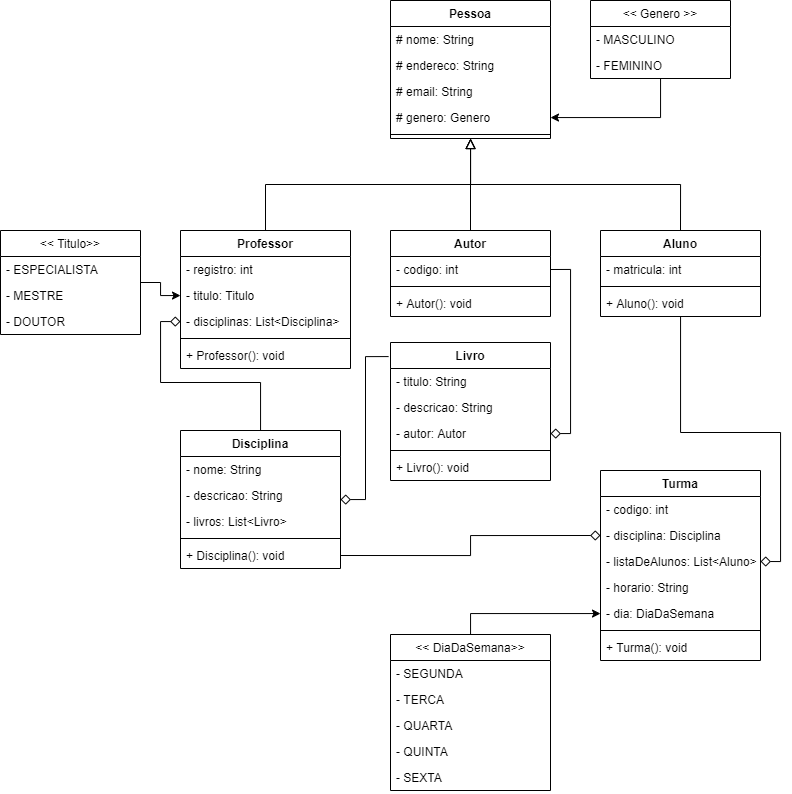

The diagram above was exported from draw.io. Its source (the exported page's mxGraphModel, read from the mxfile embedded in the PNG):
<mxGraphModel dx="875" dy="538" grid="1" gridSize="10" guides="1" tooltips="1" connect="1" arrows="1" fold="1" page="1" pageScale="1" pageWidth="850" pageHeight="1100" math="0" shadow="0">
  <root>
    <mxCell id="0" />
    <mxCell id="1" parent="0" />
    <mxCell id="pzJDl8DPoPxN1KST5aog-24" style="edgeStyle=orthogonalEdgeStyle;rounded=0;orthogonalLoop=1;jettySize=auto;html=1;" edge="1" parent="1" source="pzJDl8DPoPxN1KST5aog-8" target="pzJDl8DPoPxN1KST5aog-7">
      <mxGeometry relative="1" as="geometry" />
    </mxCell>
    <mxCell id="pzJDl8DPoPxN1KST5aog-23" style="edgeStyle=orthogonalEdgeStyle;rounded=0;orthogonalLoop=1;jettySize=auto;html=1;" edge="1" parent="1" source="pzJDl8DPoPxN1KST5aog-19" target="pzJDl8DPoPxN1KST5aog-18">
      <mxGeometry relative="1" as="geometry" />
    </mxCell>
    <mxCell id="pzJDl8DPoPxN1KST5aog-54" style="edgeStyle=orthogonalEdgeStyle;rounded=0;orthogonalLoop=1;jettySize=auto;html=1;endArrow=diamond;endFill=0;endSize=8;exitX=1;exitY=0.5;exitDx=0;exitDy=0;" edge="1" parent="1" source="pzJDl8DPoPxN1KST5aog-51" target="pzJDl8DPoPxN1KST5aog-48">
      <mxGeometry relative="1" as="geometry" />
    </mxCell>
    <mxCell id="pzJDl8DPoPxN1KST5aog-55" style="edgeStyle=orthogonalEdgeStyle;rounded=0;orthogonalLoop=1;jettySize=auto;html=1;endArrow=diamond;endFill=0;endSize=8;" edge="1" parent="1" source="pzJDl8DPoPxN1KST5aog-36" target="pzJDl8DPoPxN1KST5aog-35">
      <mxGeometry relative="1" as="geometry" />
    </mxCell>
    <mxCell id="pzJDl8DPoPxN1KST5aog-56" style="edgeStyle=orthogonalEdgeStyle;rounded=0;orthogonalLoop=1;jettySize=auto;html=1;endArrow=diamond;endFill=0;endSize=8;exitX=-0.012;exitY=0.102;exitDx=0;exitDy=0;exitPerimeter=0;" edge="1" parent="1" source="pzJDl8DPoPxN1KST5aog-43" target="pzJDl8DPoPxN1KST5aog-36">
      <mxGeometry relative="1" as="geometry" />
    </mxCell>
    <mxCell id="pzJDl8DPoPxN1KST5aog-77" style="edgeStyle=orthogonalEdgeStyle;rounded=0;orthogonalLoop=1;jettySize=auto;html=1;endArrow=block;endFill=0;endSize=8;" edge="1" parent="1" source="pzJDl8DPoPxN1KST5aog-50" target="pzJDl8DPoPxN1KST5aog-1">
      <mxGeometry relative="1" as="geometry" />
    </mxCell>
    <mxCell id="pzJDl8DPoPxN1KST5aog-50" value="Autor" style="swimlane;fontStyle=1;align=center;verticalAlign=top;childLayout=stackLayout;horizontal=1;startSize=26;horizontalStack=0;resizeParent=1;resizeParentMax=0;resizeLast=0;collapsible=1;marginBottom=0;" vertex="1" parent="1">
      <mxGeometry x="410" y="310" width="160" height="86" as="geometry" />
    </mxCell>
    <mxCell id="pzJDl8DPoPxN1KST5aog-51" value="- codigo: int" style="text;strokeColor=none;fillColor=none;align=left;verticalAlign=top;spacingLeft=4;spacingRight=4;overflow=hidden;rotatable=0;points=[[0,0.5],[1,0.5]];portConstraint=eastwest;" vertex="1" parent="pzJDl8DPoPxN1KST5aog-50">
      <mxGeometry y="26" width="160" height="26" as="geometry" />
    </mxCell>
    <mxCell id="pzJDl8DPoPxN1KST5aog-52" value="" style="line;strokeWidth=1;fillColor=none;align=left;verticalAlign=middle;spacingTop=-1;spacingLeft=3;spacingRight=3;rotatable=0;labelPosition=right;points=[];portConstraint=eastwest;" vertex="1" parent="pzJDl8DPoPxN1KST5aog-50">
      <mxGeometry y="52" width="160" height="8" as="geometry" />
    </mxCell>
    <mxCell id="pzJDl8DPoPxN1KST5aog-83" value="+ Autor(): void" style="text;strokeColor=none;fillColor=none;align=left;verticalAlign=top;spacingLeft=4;spacingRight=4;overflow=hidden;rotatable=0;points=[[0,0.5],[1,0.5]];portConstraint=eastwest;" vertex="1" parent="pzJDl8DPoPxN1KST5aog-50">
      <mxGeometry y="60" width="160" height="26" as="geometry" />
    </mxCell>
    <mxCell id="pzJDl8DPoPxN1KST5aog-76" style="edgeStyle=orthogonalEdgeStyle;rounded=0;orthogonalLoop=1;jettySize=auto;html=1;endArrow=block;endFill=0;endSize=8;exitX=0.5;exitY=0;exitDx=0;exitDy=0;" edge="1" parent="1" source="pzJDl8DPoPxN1KST5aog-14" target="pzJDl8DPoPxN1KST5aog-1">
      <mxGeometry relative="1" as="geometry" />
    </mxCell>
    <mxCell id="pzJDl8DPoPxN1KST5aog-14" value="Professor" style="swimlane;fontStyle=1;align=center;verticalAlign=top;childLayout=stackLayout;horizontal=1;startSize=26;horizontalStack=0;resizeParent=1;resizeParentMax=0;resizeLast=0;collapsible=1;marginBottom=0;" vertex="1" parent="1">
      <mxGeometry x="200" y="310" width="170" height="138" as="geometry" />
    </mxCell>
    <mxCell id="pzJDl8DPoPxN1KST5aog-15" value="- registro: int" style="text;strokeColor=none;fillColor=none;align=left;verticalAlign=top;spacingLeft=4;spacingRight=4;overflow=hidden;rotatable=0;points=[[0,0.5],[1,0.5]];portConstraint=eastwest;" vertex="1" parent="pzJDl8DPoPxN1KST5aog-14">
      <mxGeometry y="26" width="170" height="26" as="geometry" />
    </mxCell>
    <mxCell id="pzJDl8DPoPxN1KST5aog-18" value="- titulo: Titulo" style="text;strokeColor=none;fillColor=none;align=left;verticalAlign=top;spacingLeft=4;spacingRight=4;overflow=hidden;rotatable=0;points=[[0,0.5],[1,0.5]];portConstraint=eastwest;" vertex="1" parent="pzJDl8DPoPxN1KST5aog-14">
      <mxGeometry y="52" width="170" height="26" as="geometry" />
    </mxCell>
    <mxCell id="pzJDl8DPoPxN1KST5aog-35" value="- disciplinas: List&lt;Disciplina&gt;" style="text;strokeColor=none;fillColor=none;align=left;verticalAlign=top;spacingLeft=4;spacingRight=4;overflow=hidden;rotatable=0;points=[[0,0.5],[1,0.5]];portConstraint=eastwest;" vertex="1" parent="pzJDl8DPoPxN1KST5aog-14">
      <mxGeometry y="78" width="170" height="26" as="geometry" />
    </mxCell>
    <mxCell id="pzJDl8DPoPxN1KST5aog-16" value="" style="line;strokeWidth=1;fillColor=none;align=left;verticalAlign=middle;spacingTop=-1;spacingLeft=3;spacingRight=3;rotatable=0;labelPosition=right;points=[];portConstraint=eastwest;" vertex="1" parent="pzJDl8DPoPxN1KST5aog-14">
      <mxGeometry y="104" width="170" height="8" as="geometry" />
    </mxCell>
    <mxCell id="pzJDl8DPoPxN1KST5aog-82" value="+ Professor(): void" style="text;strokeColor=none;fillColor=none;align=left;verticalAlign=top;spacingLeft=4;spacingRight=4;overflow=hidden;rotatable=0;points=[[0,0.5],[1,0.5]];portConstraint=eastwest;" vertex="1" parent="pzJDl8DPoPxN1KST5aog-14">
      <mxGeometry y="112" width="170" height="26" as="geometry" />
    </mxCell>
    <mxCell id="pzJDl8DPoPxN1KST5aog-81" style="edgeStyle=orthogonalEdgeStyle;rounded=0;orthogonalLoop=1;jettySize=auto;html=1;entryX=0;entryY=0.5;entryDx=0;entryDy=0;endArrow=diamond;endFill=0;endSize=8;exitX=1;exitY=0.5;exitDx=0;exitDy=0;" edge="1" parent="1" source="pzJDl8DPoPxN1KST5aog-87" target="pzJDl8DPoPxN1KST5aog-62">
      <mxGeometry relative="1" as="geometry" />
    </mxCell>
    <mxCell id="pzJDl8DPoPxN1KST5aog-36" value="Disciplina" style="swimlane;fontStyle=1;align=center;verticalAlign=top;childLayout=stackLayout;horizontal=1;startSize=26;horizontalStack=0;resizeParent=1;resizeParentMax=0;resizeLast=0;collapsible=1;marginBottom=0;" vertex="1" parent="1">
      <mxGeometry x="200" y="510" width="160" height="138" as="geometry" />
    </mxCell>
    <mxCell id="pzJDl8DPoPxN1KST5aog-37" value="- nome: String" style="text;strokeColor=none;fillColor=none;align=left;verticalAlign=top;spacingLeft=4;spacingRight=4;overflow=hidden;rotatable=0;points=[[0,0.5],[1,0.5]];portConstraint=eastwest;" vertex="1" parent="pzJDl8DPoPxN1KST5aog-36">
      <mxGeometry y="26" width="160" height="26" as="geometry" />
    </mxCell>
    <mxCell id="pzJDl8DPoPxN1KST5aog-40" value="- descricao: String" style="text;strokeColor=none;fillColor=none;align=left;verticalAlign=top;spacingLeft=4;spacingRight=4;overflow=hidden;rotatable=0;points=[[0,0.5],[1,0.5]];portConstraint=eastwest;" vertex="1" parent="pzJDl8DPoPxN1KST5aog-36">
      <mxGeometry y="52" width="160" height="26" as="geometry" />
    </mxCell>
    <mxCell id="pzJDl8DPoPxN1KST5aog-42" value="- livros: List&lt;Livro&gt;" style="text;strokeColor=none;fillColor=none;align=left;verticalAlign=top;spacingLeft=4;spacingRight=4;overflow=hidden;rotatable=0;points=[[0,0.5],[1,0.5]];portConstraint=eastwest;" vertex="1" parent="pzJDl8DPoPxN1KST5aog-36">
      <mxGeometry y="78" width="160" height="26" as="geometry" />
    </mxCell>
    <mxCell id="pzJDl8DPoPxN1KST5aog-38" value="" style="line;strokeWidth=1;fillColor=none;align=left;verticalAlign=middle;spacingTop=-1;spacingLeft=3;spacingRight=3;rotatable=0;labelPosition=right;points=[];portConstraint=eastwest;" vertex="1" parent="pzJDl8DPoPxN1KST5aog-36">
      <mxGeometry y="104" width="160" height="8" as="geometry" />
    </mxCell>
    <mxCell id="pzJDl8DPoPxN1KST5aog-87" value="+ Disciplina(): void" style="text;strokeColor=none;fillColor=none;align=left;verticalAlign=top;spacingLeft=4;spacingRight=4;overflow=hidden;rotatable=0;points=[[0,0.5],[1,0.5]];portConstraint=eastwest;" vertex="1" parent="pzJDl8DPoPxN1KST5aog-36">
      <mxGeometry y="112" width="160" height="26" as="geometry" />
    </mxCell>
    <mxCell id="pzJDl8DPoPxN1KST5aog-43" value="Livro" style="swimlane;fontStyle=1;align=center;verticalAlign=top;childLayout=stackLayout;horizontal=1;startSize=26;horizontalStack=0;resizeParent=1;resizeParentMax=0;resizeLast=0;collapsible=1;marginBottom=0;" vertex="1" parent="1">
      <mxGeometry x="410" y="422" width="160" height="138" as="geometry" />
    </mxCell>
    <mxCell id="pzJDl8DPoPxN1KST5aog-44" value="- titulo: String" style="text;strokeColor=none;fillColor=none;align=left;verticalAlign=top;spacingLeft=4;spacingRight=4;overflow=hidden;rotatable=0;points=[[0,0.5],[1,0.5]];portConstraint=eastwest;" vertex="1" parent="pzJDl8DPoPxN1KST5aog-43">
      <mxGeometry y="26" width="160" height="26" as="geometry" />
    </mxCell>
    <mxCell id="pzJDl8DPoPxN1KST5aog-47" value="- descricao: String" style="text;strokeColor=none;fillColor=none;align=left;verticalAlign=top;spacingLeft=4;spacingRight=4;overflow=hidden;rotatable=0;points=[[0,0.5],[1,0.5]];portConstraint=eastwest;" vertex="1" parent="pzJDl8DPoPxN1KST5aog-43">
      <mxGeometry y="52" width="160" height="26" as="geometry" />
    </mxCell>
    <mxCell id="pzJDl8DPoPxN1KST5aog-48" value="- autor: Autor" style="text;strokeColor=none;fillColor=none;align=left;verticalAlign=top;spacingLeft=4;spacingRight=4;overflow=hidden;rotatable=0;points=[[0,0.5],[1,0.5]];portConstraint=eastwest;" vertex="1" parent="pzJDl8DPoPxN1KST5aog-43">
      <mxGeometry y="78" width="160" height="26" as="geometry" />
    </mxCell>
    <mxCell id="pzJDl8DPoPxN1KST5aog-45" value="" style="line;strokeWidth=1;fillColor=none;align=left;verticalAlign=middle;spacingTop=-1;spacingLeft=3;spacingRight=3;rotatable=0;labelPosition=right;points=[];portConstraint=eastwest;" vertex="1" parent="pzJDl8DPoPxN1KST5aog-43">
      <mxGeometry y="104" width="160" height="8" as="geometry" />
    </mxCell>
    <mxCell id="pzJDl8DPoPxN1KST5aog-84" value="+ Livro(): void" style="text;strokeColor=none;fillColor=none;align=left;verticalAlign=top;spacingLeft=4;spacingRight=4;overflow=hidden;rotatable=0;points=[[0,0.5],[1,0.5]];portConstraint=eastwest;" vertex="1" parent="pzJDl8DPoPxN1KST5aog-43">
      <mxGeometry y="112" width="160" height="26" as="geometry" />
    </mxCell>
    <mxCell id="pzJDl8DPoPxN1KST5aog-78" style="edgeStyle=orthogonalEdgeStyle;rounded=0;orthogonalLoop=1;jettySize=auto;html=1;endArrow=block;endFill=0;endSize=8;exitX=0.5;exitY=0;exitDx=0;exitDy=0;" edge="1" parent="1" source="pzJDl8DPoPxN1KST5aog-25" target="pzJDl8DPoPxN1KST5aog-1">
      <mxGeometry relative="1" as="geometry" />
    </mxCell>
    <mxCell id="pzJDl8DPoPxN1KST5aog-79" style="edgeStyle=orthogonalEdgeStyle;rounded=0;orthogonalLoop=1;jettySize=auto;html=1;entryX=1;entryY=0.5;entryDx=0;entryDy=0;endArrow=diamond;endFill=0;endSize=8;" edge="1" parent="1" source="pzJDl8DPoPxN1KST5aog-25" target="pzJDl8DPoPxN1KST5aog-63">
      <mxGeometry relative="1" as="geometry" />
    </mxCell>
    <mxCell id="pzJDl8DPoPxN1KST5aog-25" value="Aluno" style="swimlane;fontStyle=1;align=center;verticalAlign=top;childLayout=stackLayout;horizontal=1;startSize=26;horizontalStack=0;resizeParent=1;resizeParentMax=0;resizeLast=0;collapsible=1;marginBottom=0;" vertex="1" parent="1">
      <mxGeometry x="620" y="310" width="160" height="86" as="geometry" />
    </mxCell>
    <mxCell id="pzJDl8DPoPxN1KST5aog-26" value="- matricula: int" style="text;strokeColor=none;fillColor=none;align=left;verticalAlign=top;spacingLeft=4;spacingRight=4;overflow=hidden;rotatable=0;points=[[0,0.5],[1,0.5]];portConstraint=eastwest;" vertex="1" parent="pzJDl8DPoPxN1KST5aog-25">
      <mxGeometry y="26" width="160" height="26" as="geometry" />
    </mxCell>
    <mxCell id="pzJDl8DPoPxN1KST5aog-28" value="" style="line;strokeWidth=1;fillColor=none;align=left;verticalAlign=middle;spacingTop=-1;spacingLeft=3;spacingRight=3;rotatable=0;labelPosition=right;points=[];portConstraint=eastwest;" vertex="1" parent="pzJDl8DPoPxN1KST5aog-25">
      <mxGeometry y="52" width="160" height="8" as="geometry" />
    </mxCell>
    <mxCell id="pzJDl8DPoPxN1KST5aog-85" value="+ Aluno(): void" style="text;strokeColor=none;fillColor=none;align=left;verticalAlign=top;spacingLeft=4;spacingRight=4;overflow=hidden;rotatable=0;points=[[0,0.5],[1,0.5]];portConstraint=eastwest;" vertex="1" parent="pzJDl8DPoPxN1KST5aog-25">
      <mxGeometry y="60" width="160" height="26" as="geometry" />
    </mxCell>
    <mxCell id="pzJDl8DPoPxN1KST5aog-75" style="edgeStyle=orthogonalEdgeStyle;rounded=0;orthogonalLoop=1;jettySize=auto;html=1;endArrow=classic;endFill=1;endSize=6;" edge="1" parent="1" source="pzJDl8DPoPxN1KST5aog-66" target="pzJDl8DPoPxN1KST5aog-65">
      <mxGeometry relative="1" as="geometry" />
    </mxCell>
    <mxCell id="pzJDl8DPoPxN1KST5aog-1" value="Pessoa" style="swimlane;fontStyle=1;align=center;verticalAlign=top;childLayout=stackLayout;horizontal=1;startSize=26;horizontalStack=0;resizeParent=1;resizeParentMax=0;resizeLast=0;collapsible=1;marginBottom=0;" vertex="1" parent="1">
      <mxGeometry x="410" y="80" width="160" height="138" as="geometry" />
    </mxCell>
    <mxCell id="pzJDl8DPoPxN1KST5aog-2" value="# nome: String" style="text;strokeColor=none;fillColor=none;align=left;verticalAlign=top;spacingLeft=4;spacingRight=4;overflow=hidden;rotatable=0;points=[[0,0.5],[1,0.5]];portConstraint=eastwest;" vertex="1" parent="pzJDl8DPoPxN1KST5aog-1">
      <mxGeometry y="26" width="160" height="26" as="geometry" />
    </mxCell>
    <mxCell id="pzJDl8DPoPxN1KST5aog-5" value="# endereco: String" style="text;strokeColor=none;fillColor=none;align=left;verticalAlign=top;spacingLeft=4;spacingRight=4;overflow=hidden;rotatable=0;points=[[0,0.5],[1,0.5]];portConstraint=eastwest;" vertex="1" parent="pzJDl8DPoPxN1KST5aog-1">
      <mxGeometry y="52" width="160" height="26" as="geometry" />
    </mxCell>
    <mxCell id="pzJDl8DPoPxN1KST5aog-6" value="# email: String" style="text;strokeColor=none;fillColor=none;align=left;verticalAlign=top;spacingLeft=4;spacingRight=4;overflow=hidden;rotatable=0;points=[[0,0.5],[1,0.5]];portConstraint=eastwest;" vertex="1" parent="pzJDl8DPoPxN1KST5aog-1">
      <mxGeometry y="78" width="160" height="26" as="geometry" />
    </mxCell>
    <mxCell id="pzJDl8DPoPxN1KST5aog-7" value="# genero: Genero" style="text;strokeColor=none;fillColor=none;align=left;verticalAlign=top;spacingLeft=4;spacingRight=4;overflow=hidden;rotatable=0;points=[[0,0.5],[1,0.5]];portConstraint=eastwest;" vertex="1" parent="pzJDl8DPoPxN1KST5aog-1">
      <mxGeometry y="104" width="160" height="26" as="geometry" />
    </mxCell>
    <mxCell id="pzJDl8DPoPxN1KST5aog-3" value="" style="line;strokeWidth=1;fillColor=none;align=left;verticalAlign=middle;spacingTop=-1;spacingLeft=3;spacingRight=3;rotatable=0;labelPosition=right;points=[];portConstraint=eastwest;" vertex="1" parent="pzJDl8DPoPxN1KST5aog-1">
      <mxGeometry y="130" width="160" height="8" as="geometry" />
    </mxCell>
    <mxCell id="pzJDl8DPoPxN1KST5aog-8" value="&lt;&lt; Genero &gt;&gt;" style="swimlane;fontStyle=0;childLayout=stackLayout;horizontal=1;startSize=26;fillColor=none;horizontalStack=0;resizeParent=1;resizeParentMax=0;resizeLast=0;collapsible=1;marginBottom=0;" vertex="1" parent="1">
      <mxGeometry x="610" y="80" width="140" height="78" as="geometry" />
    </mxCell>
    <mxCell id="pzJDl8DPoPxN1KST5aog-9" value="- MASCULINO" style="text;strokeColor=none;fillColor=none;align=left;verticalAlign=top;spacingLeft=4;spacingRight=4;overflow=hidden;rotatable=0;points=[[0,0.5],[1,0.5]];portConstraint=eastwest;" vertex="1" parent="pzJDl8DPoPxN1KST5aog-8">
      <mxGeometry y="26" width="140" height="26" as="geometry" />
    </mxCell>
    <mxCell id="pzJDl8DPoPxN1KST5aog-12" value="- FEMININO" style="text;strokeColor=none;fillColor=none;align=left;verticalAlign=top;spacingLeft=4;spacingRight=4;overflow=hidden;rotatable=0;points=[[0,0.5],[1,0.5]];portConstraint=eastwest;" vertex="1" parent="pzJDl8DPoPxN1KST5aog-8">
      <mxGeometry y="52" width="140" height="26" as="geometry" />
    </mxCell>
    <mxCell id="pzJDl8DPoPxN1KST5aog-19" value="&lt;&lt; Titulo&gt;&gt;" style="swimlane;fontStyle=0;childLayout=stackLayout;horizontal=1;startSize=26;fillColor=none;horizontalStack=0;resizeParent=1;resizeParentMax=0;resizeLast=0;collapsible=1;marginBottom=0;" vertex="1" parent="1">
      <mxGeometry x="20" y="310" width="140" height="104" as="geometry" />
    </mxCell>
    <mxCell id="pzJDl8DPoPxN1KST5aog-20" value="- ESPECIALISTA" style="text;strokeColor=none;fillColor=none;align=left;verticalAlign=top;spacingLeft=4;spacingRight=4;overflow=hidden;rotatable=0;points=[[0,0.5],[1,0.5]];portConstraint=eastwest;" vertex="1" parent="pzJDl8DPoPxN1KST5aog-19">
      <mxGeometry y="26" width="140" height="26" as="geometry" />
    </mxCell>
    <mxCell id="pzJDl8DPoPxN1KST5aog-21" value="- MESTRE" style="text;strokeColor=none;fillColor=none;align=left;verticalAlign=top;spacingLeft=4;spacingRight=4;overflow=hidden;rotatable=0;points=[[0,0.5],[1,0.5]];portConstraint=eastwest;" vertex="1" parent="pzJDl8DPoPxN1KST5aog-19">
      <mxGeometry y="52" width="140" height="26" as="geometry" />
    </mxCell>
    <mxCell id="pzJDl8DPoPxN1KST5aog-22" value="- DOUTOR" style="text;strokeColor=none;fillColor=none;align=left;verticalAlign=top;spacingLeft=4;spacingRight=4;overflow=hidden;rotatable=0;points=[[0,0.5],[1,0.5]];portConstraint=eastwest;" vertex="1" parent="pzJDl8DPoPxN1KST5aog-19">
      <mxGeometry y="78" width="140" height="26" as="geometry" />
    </mxCell>
    <mxCell id="pzJDl8DPoPxN1KST5aog-57" value="Turma" style="swimlane;fontStyle=1;align=center;verticalAlign=top;childLayout=stackLayout;horizontal=1;startSize=26;horizontalStack=0;resizeParent=1;resizeParentMax=0;resizeLast=0;collapsible=1;marginBottom=0;" vertex="1" parent="1">
      <mxGeometry x="620" y="550" width="160" height="190" as="geometry" />
    </mxCell>
    <mxCell id="pzJDl8DPoPxN1KST5aog-60" value="- codigo: int" style="text;strokeColor=none;fillColor=none;align=left;verticalAlign=top;spacingLeft=4;spacingRight=4;overflow=hidden;rotatable=0;points=[[0,0.5],[1,0.5]];portConstraint=eastwest;" vertex="1" parent="pzJDl8DPoPxN1KST5aog-57">
      <mxGeometry y="26" width="160" height="26" as="geometry" />
    </mxCell>
    <mxCell id="pzJDl8DPoPxN1KST5aog-62" value="- disciplina: Disciplina" style="text;strokeColor=none;fillColor=none;align=left;verticalAlign=top;spacingLeft=4;spacingRight=4;overflow=hidden;rotatable=0;points=[[0,0.5],[1,0.5]];portConstraint=eastwest;" vertex="1" parent="pzJDl8DPoPxN1KST5aog-57">
      <mxGeometry y="52" width="160" height="26" as="geometry" />
    </mxCell>
    <mxCell id="pzJDl8DPoPxN1KST5aog-63" value="- listaDeAlunos: List&lt;Aluno&gt;" style="text;strokeColor=none;fillColor=none;align=left;verticalAlign=top;spacingLeft=4;spacingRight=4;overflow=hidden;rotatable=0;points=[[0,0.5],[1,0.5]];portConstraint=eastwest;" vertex="1" parent="pzJDl8DPoPxN1KST5aog-57">
      <mxGeometry y="78" width="160" height="26" as="geometry" />
    </mxCell>
    <mxCell id="pzJDl8DPoPxN1KST5aog-64" value="- horario: String" style="text;strokeColor=none;fillColor=none;align=left;verticalAlign=top;spacingLeft=4;spacingRight=4;overflow=hidden;rotatable=0;points=[[0,0.5],[1,0.5]];portConstraint=eastwest;" vertex="1" parent="pzJDl8DPoPxN1KST5aog-57">
      <mxGeometry y="104" width="160" height="26" as="geometry" />
    </mxCell>
    <mxCell id="pzJDl8DPoPxN1KST5aog-65" value="- dia: DiaDaSemana" style="text;strokeColor=none;fillColor=none;align=left;verticalAlign=top;spacingLeft=4;spacingRight=4;overflow=hidden;rotatable=0;points=[[0,0.5],[1,0.5]];portConstraint=eastwest;" vertex="1" parent="pzJDl8DPoPxN1KST5aog-57">
      <mxGeometry y="130" width="160" height="26" as="geometry" />
    </mxCell>
    <mxCell id="pzJDl8DPoPxN1KST5aog-61" value="" style="line;strokeWidth=1;fillColor=none;align=left;verticalAlign=middle;spacingTop=-1;spacingLeft=3;spacingRight=3;rotatable=0;labelPosition=right;points=[];portConstraint=eastwest;" vertex="1" parent="pzJDl8DPoPxN1KST5aog-57">
      <mxGeometry y="156" width="160" height="8" as="geometry" />
    </mxCell>
    <mxCell id="pzJDl8DPoPxN1KST5aog-86" value="+ Turma(): void" style="text;strokeColor=none;fillColor=none;align=left;verticalAlign=top;spacingLeft=4;spacingRight=4;overflow=hidden;rotatable=0;points=[[0,0.5],[1,0.5]];portConstraint=eastwest;" vertex="1" parent="pzJDl8DPoPxN1KST5aog-57">
      <mxGeometry y="164" width="160" height="26" as="geometry" />
    </mxCell>
    <mxCell id="pzJDl8DPoPxN1KST5aog-66" value="&lt;&lt; DiaDaSemana&gt;&gt;" style="swimlane;fontStyle=0;childLayout=stackLayout;horizontal=1;startSize=26;fillColor=none;horizontalStack=0;resizeParent=1;resizeParentMax=0;resizeLast=0;collapsible=1;marginBottom=0;" vertex="1" parent="1">
      <mxGeometry x="410" y="714" width="160" height="156" as="geometry" />
    </mxCell>
    <mxCell id="pzJDl8DPoPxN1KST5aog-69" value="- SEGUNDA" style="text;strokeColor=none;fillColor=none;align=left;verticalAlign=top;spacingLeft=4;spacingRight=4;overflow=hidden;rotatable=0;points=[[0,0.5],[1,0.5]];portConstraint=eastwest;" vertex="1" parent="pzJDl8DPoPxN1KST5aog-66">
      <mxGeometry y="26" width="160" height="26" as="geometry" />
    </mxCell>
    <mxCell id="pzJDl8DPoPxN1KST5aog-71" value="- TERCA" style="text;strokeColor=none;fillColor=none;align=left;verticalAlign=top;spacingLeft=4;spacingRight=4;overflow=hidden;rotatable=0;points=[[0,0.5],[1,0.5]];portConstraint=eastwest;" vertex="1" parent="pzJDl8DPoPxN1KST5aog-66">
      <mxGeometry y="52" width="160" height="26" as="geometry" />
    </mxCell>
    <mxCell id="pzJDl8DPoPxN1KST5aog-72" value="- QUARTA" style="text;strokeColor=none;fillColor=none;align=left;verticalAlign=top;spacingLeft=4;spacingRight=4;overflow=hidden;rotatable=0;points=[[0,0.5],[1,0.5]];portConstraint=eastwest;" vertex="1" parent="pzJDl8DPoPxN1KST5aog-66">
      <mxGeometry y="78" width="160" height="26" as="geometry" />
    </mxCell>
    <mxCell id="pzJDl8DPoPxN1KST5aog-73" value="- QUINTA" style="text;strokeColor=none;fillColor=none;align=left;verticalAlign=top;spacingLeft=4;spacingRight=4;overflow=hidden;rotatable=0;points=[[0,0.5],[1,0.5]];portConstraint=eastwest;" vertex="1" parent="pzJDl8DPoPxN1KST5aog-66">
      <mxGeometry y="104" width="160" height="26" as="geometry" />
    </mxCell>
    <mxCell id="pzJDl8DPoPxN1KST5aog-74" value="- SEXTA" style="text;strokeColor=none;fillColor=none;align=left;verticalAlign=top;spacingLeft=4;spacingRight=4;overflow=hidden;rotatable=0;points=[[0,0.5],[1,0.5]];portConstraint=eastwest;" vertex="1" parent="pzJDl8DPoPxN1KST5aog-66">
      <mxGeometry y="130" width="160" height="26" as="geometry" />
    </mxCell>
  </root>
</mxGraphModel>